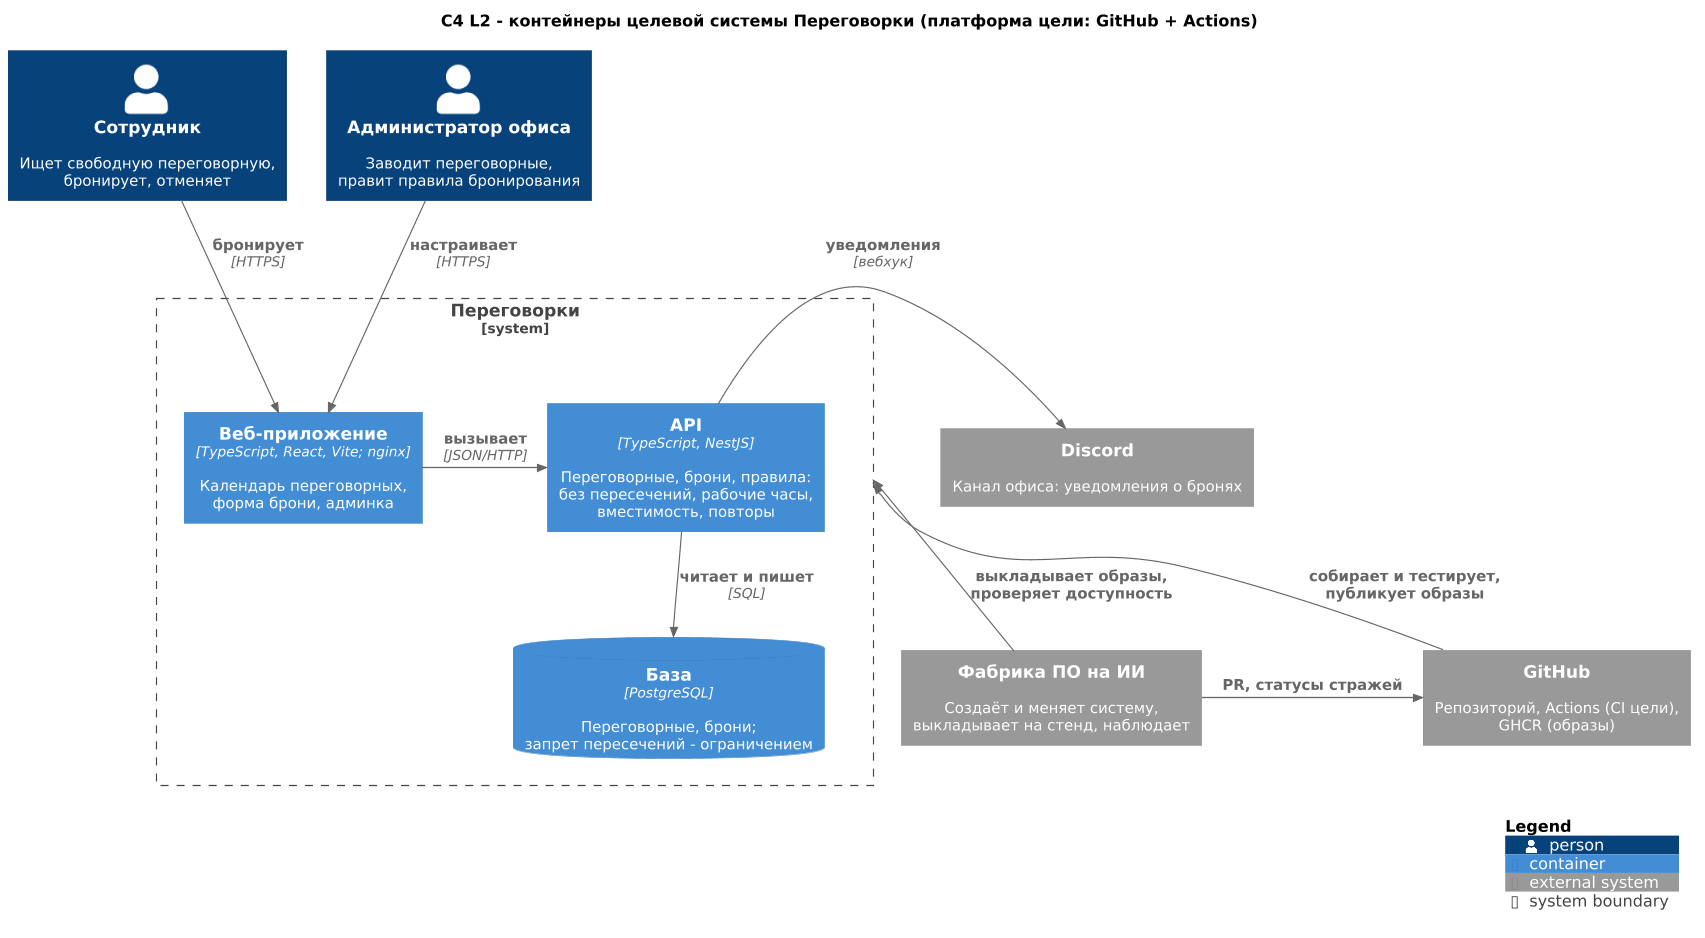

The diagram above was rendered by PlantUML. Its source (embedded in the PNG):
@startuml c4-l2-target
!include <C4/C4_Container>
!include common.puml

title C4 L2 - контейнеры целевой системы Переговорки (платформа цели: GitHub + Actions)

Person(users, "Сотрудник", "Ищет свободную переговорную,\nбронирует, отменяет")
Person(admin, "Администратор офиса", "Заводит переговорные,\nправит правила бронирования")

System_Boundary(rooms, "Переговорки") {
  Container(spa, "Веб-приложение", "TypeScript, React, Vite; nginx", "Календарь переговорных,\nформа брони, админка")
  Container(api, "API", "TypeScript, NestJS", "Переговорные, брони, правила:\nбез пересечений, рабочие часы,\nвместимость, повторы")
  ContainerDb(db, "База", "PostgreSQL", "Переговорные, брони;\nзапрет пересечений - ограничением")
}

System_Ext(discord, "Discord", "Канал офиса: уведомления о бронях")
System_Ext(gh, "GitHub", "Репозиторий, Actions (CI цели),\nGHCR (образы)")
System_Ext(factory, "Фабрика ПО на ИИ", "Создаёт и меняет систему,\nвыкладывает на стенд, наблюдает")

Rel_D(users, spa, "бронирует", "HTTPS")
Rel_D(admin, spa, "настраивает", "HTTPS")
Rel_R(spa, api, "вызывает", "JSON/HTTP")
Rel_D(api, db, "читает и пишет", "SQL")
Rel_R(api, discord, "уведомления", "вебхук")
Rel_U(gh, rooms, "собирает и тестирует,\nпубликует образы")
Rel_U(factory, rooms, "выкладывает образы,\nпроверяет доступность")
Rel_R(factory, gh, "PR, статусы стражей")

SHOW_LEGEND()
@enduml